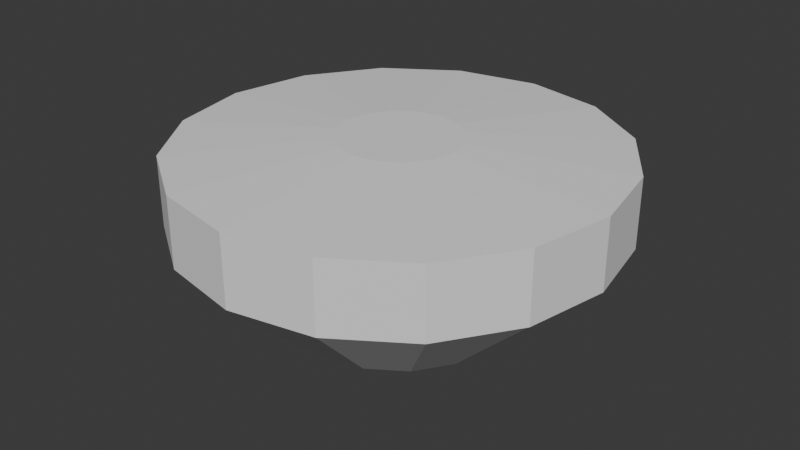 # Source: rotor_test_blur.blend  (saved by Blender 4.1.23; exported with 4.5.12 LTS)
import bpy
from mathutils import Matrix  # noqa: F401  (used for matrix-valued properties, if any)

bpy.ops.wm.read_factory_settings(use_empty=True)
scene = bpy.context.scene
scene.name = 'Scene'

# ---- collections
col_collection = bpy.data.collections.new('Collection'); scene.collection.children.link(col_collection)

# ---- world
world_world = bpy.data.worlds.new('World'); scene.world = world_world
world_world.use_nodes = True; world_world.node_tree.nodes.clear()
_N = world_world.node_tree.nodes; _L = world_world.node_tree.links
n0 = _N.new('ShaderNodeOutputWorld'); n0.name = 'World Output'; n0.location = (300, 300)
n1 = _N.new('ShaderNodeBackground'); n1.name = 'Background'; n1.location = (10, 300)
n1.inputs[0].default_value = (0.05088, 0.05088, 0.05088, 1.0)
_L.new(n1.outputs[0], n0.inputs[0])
n0.is_active_output = True
world_world.color = (0.05088, 0.05088, 0.05088)
world_world.use_sun_shadow = False
world_world.sun_shadow_jitter_overblur = 0.0

# ---- meshes
me_cylinder = bpy.data.meshes.new('Cylinder')
me_cylinder.from_pydata([(0.0, -0.2591, 0.4375), (0.0, -0.9064, 0.4375), (0.03658, -0.2591, 0.4339), (0.03658, -0.9064, 0.4339), (0.07176, -0.2591, 0.4233), (0.07176, -0.9064, 0.4233), (0.1042, -0.2591, 0.4059), (0.1042, -0.9064, 0.4059), (0.1326, -0.2591, 0.3826), (0.1326, -0.9064, 0.3826), (0.1559, -0.2591, 0.3542), (0.1559, -0.9064, 0.3542), (0.1732, -0.2591, 0.3218), (0.1732, -0.9064, 0.3218), (0.1839, -0.2591, 0.2866), (0.1839, -0.9064, 0.2866), (0.1875, -0.2591, 0.25), (0.1875, -0.9064, 0.25), (0.1839, -0.2591, 0.2134), (0.1839, -0.9064, 0.2134), (0.1732, -0.2591, 0.1783), (0.1732, -0.9064, 0.1783), (0.1559, -0.2591, 0.1458), (0.1559, -0.9064, 0.1458), (0.1326, -0.2591, 0.1174), (0.1326, -0.9064, 0.1174), (0.1042, -0.2591, 0.09411), (0.1042, -0.9064, 0.09411), (0.07176, -0.2591, 0.07678), (0.07176, -0.9064, 0.07678), (0.03658, -0.2591, 0.06611), (0.03658, -0.9064, 0.06611), (0.0, -0.2591, 0.0625), (0.0, -0.9064, 0.0625), (-0.03658, -0.2591, 0.06611), (-0.03658, -0.9064, 0.06611), (-0.07176, -0.2591, 0.07678), (-0.07176, -0.9064, 0.07678), (-0.1042, -0.2591, 0.09411), (-0.1042, -0.9064, 0.09411), (-0.1326, -0.2591, 0.1174), (-0.1326, -0.9064, 0.1174), (-0.1559, -0.2591, 0.1458), (-0.1559, -0.9064, 0.1458), (-0.1732, -0.2591, 0.1783), (-0.1732, -0.9064, 0.1783), (-0.1839, -0.2591, 0.2134), (-0.1839, -0.9064, 0.2134), (-0.1875, -0.2591, 0.25), (-0.1875, -0.9064, 0.25), (-0.1839, -0.2591, 0.2866), (-0.1839, -0.9064, 0.2866), (-0.1732, -0.2591, 0.3218), (-0.1732, -0.9064, 0.3218), (-0.1559, -0.2591, 0.3542), (-0.1559, -0.9064, 0.3542), (-0.1326, -0.2591, 0.3826), (-0.1326, -0.9064, 0.3826), (-0.1042, -0.2591, 0.4059), (-0.1042, -0.9064, 0.4059), (-0.07176, -0.2591, 0.4233), (-0.07176, -0.9064, 0.4233), (-0.03658, -0.2591, 0.4339), (-0.03658, -0.9064, 0.4339), (0.02945, -0.9064, 0.3981), (2.269e-11, -0.9064, 0.401), (0.05777, -0.9064, 0.3895), (0.08387, -0.9064, 0.3755), (0.1067, -0.9064, 0.3568), (0.1255, -0.9064, 0.3339), (0.1395, -0.9064, 0.3078), (0.1481, -0.9064, 0.2795), (0.151, -0.9064, 0.25), (0.1481, -0.9064, 0.2206), (0.1395, -0.9064, 0.1922), (0.1255, -0.9064, 0.1661), (0.1067, -0.9064, 0.1433), (0.08387, -0.9064, 0.1245), (0.05777, -0.9064, 0.1106), (0.02945, -0.9064, 0.102), (2.269e-11, -0.9064, 0.09906), (-0.02945, -0.9064, 0.102), (-0.05777, -0.9064, 0.1106), (-0.08387, -0.9064, 0.1245), (-0.1067, -0.9064, 0.1433), (-0.1255, -0.9064, 0.1661), (-0.1395, -0.9064, 0.1922), (-0.1481, -0.9064, 0.2206), (-0.151, -0.9064, 0.25), (-0.1481, -0.9064, 0.2795), (-0.1395, -0.9064, 0.3078), (-0.1255, -0.9064, 0.3339), (-0.1067, -0.9064, 0.3568), (-0.08387, -0.9064, 0.3755), (-0.05777, -0.9064, 0.3895), (-0.02945, -0.9064, 0.3981), (0.02945, -0.9864, 0.3981), (2.269e-11, -0.9864, 0.401), (0.05777, -0.9864, 0.3895), (0.08387, -0.9864, 0.3755), (0.1067, -0.9864, 0.3568), (0.1255, -0.9864, 0.3339), (0.1395, -0.9864, 0.3078), (0.1481, -0.9864, 0.2795), (0.151, -0.9864, 0.25), (0.1481, -0.9864, 0.2206), (0.1395, -0.9864, 0.1922), (0.1255, -0.9864, 0.1661), (0.1067, -0.9864, 0.1433), (0.08387, -0.9864, 0.1245), (0.05777, -0.9864, 0.1106), (0.02945, -0.9864, 0.102), (2.269e-11, -0.9864, 0.09906), (-0.02945, -0.9864, 0.102), (-0.05777, -0.9864, 0.1106), (-0.08387, -0.9864, 0.1245), (-0.1067, -0.9864, 0.1433), (-0.1255, -0.9864, 0.1661), (-0.1395, -0.9864, 0.1922), (-0.1481, -0.9864, 0.2206), (-0.151, -0.9864, 0.25), (-0.1481, -0.9864, 0.2795), (-0.1395, -0.9864, 0.3078), (-0.1255, -0.9864, 0.3339), (-0.1067, -0.9864, 0.3568), (-0.08387, -0.9864, 0.3755), (-0.05777, -0.9864, 0.3895), (-0.02945, -0.9864, 0.3981), (0.03262, -0.9864, 0.414), (1.253e-10, -0.9864, 0.4172), (0.06398, -0.9864, 0.4045), (0.09289, -0.9864, 0.389), (0.1182, -0.9864, 0.3682), (0.139, -0.9864, 0.3429), (0.1545, -0.9864, 0.314), (0.164, -0.9864, 0.2826), (0.1672, -0.9864, 0.25), (0.164, -0.9864, 0.2174), (0.1545, -0.9864, 0.186), (0.139, -0.9864, 0.1571), (0.1182, -0.9864, 0.1318), (0.09289, -0.9864, 0.111), (0.06398, -0.9864, 0.09555), (0.03262, -0.9864, 0.08603), (1.253e-10, -0.9864, 0.08282), (-0.03262, -0.9864, 0.08603), (-0.06398, -0.9864, 0.09555), (-0.09289, -0.9864, 0.111), (-0.1182, -0.9864, 0.1318), (-0.139, -0.9864, 0.1571), (-0.1545, -0.9864, 0.186), (-0.164, -0.9864, 0.2174), (-0.1672, -0.9864, 0.25), (-0.164, -0.9864, 0.2826), (-0.1545, -0.9864, 0.314), (-0.139, -0.9864, 0.3429), (-0.1182, -0.9864, 0.3682), (-0.09289, -0.9864, 0.389), (-0.06398, -0.9864, 0.4045), (-0.03262, -0.9864, 0.414), (0.03262, -1.146, 0.414), (1.253e-10, -1.146, 0.4172), (0.06398, -1.146, 0.4045), (0.09289, -1.146, 0.389), (0.1182, -1.146, 0.3682), (0.139, -1.146, 0.3429), (0.1545, -1.146, 0.314), (0.164, -1.146, 0.2826), (0.1672, -1.146, 0.25), (0.164, -1.146, 0.2174), (0.1545, -1.146, 0.186), (0.139, -1.146, 0.1571), (0.1182, -1.146, 0.1318), (0.09289, -1.146, 0.111), (0.06398, -1.146, 0.09555), (0.03262, -1.146, 0.08603), (1.253e-10, -1.146, 0.08282), (-0.03262, -1.146, 0.08603), (-0.06398, -1.146, 0.09555), (-0.09289, -1.146, 0.111), (-0.1182, -1.146, 0.1318), (-0.139, -1.146, 0.1571), (-0.1545, -1.146, 0.186), (-0.164, -1.146, 0.2174), (-0.1672, -1.146, 0.25), (-0.164, -1.146, 0.2826), (-0.1545, -1.146, 0.314), (-0.139, -1.146, 0.3429), (-0.1182, -1.146, 0.3682), (-0.09289, -1.146, 0.389), (-0.06398, -1.146, 0.4045), (-0.03262, -1.146, 0.414), (0.01104, -1.194, 0.3616), (-0.0144, -1.194, 0.3641), (0.0355, -1.194, 0.3541), (0.05805, -1.194, 0.3421), (0.07781, -1.194, 0.3259), (0.09403, -1.194, 0.3061), (0.1061, -1.194, 0.2836), (0.1135, -1.194, 0.2591), (0.116, -1.194, 0.2337), (0.1135, -1.194, 0.2082), (0.1061, -1.194, 0.1837), (0.09403, -1.194, 0.1612), (0.07781, -1.194, 0.1414), (0.05805, -1.194, 0.1252), (0.0355, -1.194, 0.1132), (0.01104, -1.194, 0.1057), (-0.0144, -1.194, 0.1032), (-0.03985, -1.194, 0.1057), (-0.06431, -1.194, 0.1132), (-0.08686, -1.194, 0.1252), (-0.1066, -1.194, 0.1414), (-0.1228, -1.194, 0.1612), (-0.1349, -1.194, 0.1837), (-0.1423, -1.194, 0.2082), (-0.1448, -1.194, 0.2337), (-0.1423, -1.194, 0.2591), (-0.1349, -1.194, 0.2836), (-0.1228, -1.194, 0.3061), (-0.1066, -1.194, 0.3259), (-0.08686, -1.194, 0.3421), (-0.06431, -1.194, 0.3541), (-0.03985, -1.194, 0.3616), (0.2191, -0.9064, 0.2866), (0.2191, -0.2591, 0.2866), (0.2234, -0.2591, 0.25), (0.2234, -0.9064, 0.25), (0.2191, -0.2591, 0.2134), (0.2191, -0.9064, 0.2134), (-0.2191, -0.9064, 0.2134), (-0.2191, -0.2591, 0.2134), (-0.2234, -0.2591, 0.25), (-0.2234, -0.9064, 0.25), (-0.2191, -0.2591, 0.2866), (-0.2191, -0.9064, 0.2866), (0.328, -0.3487, -0.3869), (0.328, -0.3487, 0.2428), (0.3366, -0.3496, -0.3869), (0.3366, -0.3496, 0.2428), (0.3449, -0.3521, -0.3869), (0.3449, -0.3521, 0.2428), (0.3526, -0.3562, -0.3869), (0.3526, -0.3562, 0.2428), (0.3593, -0.3617, -0.3869), (0.3593, -0.3617, 0.2428), (0.3648, -0.3684, -0.3869), (0.3648, -0.3684, 0.2428), (0.3689, -0.3761, -0.3869), (0.3689, -0.3761, 0.2428), (0.3714, -0.3844, -0.3869), (0.3714, -0.3844, 0.2428), (0.3723, -0.393, -0.3869), (0.3723, -0.393, 0.2428), (0.3714, -0.4016, -0.3869), (0.3714, -0.4016, 0.2428), (0.3689, -0.4099, -0.3869), (0.3689, -0.4099, 0.2428), (0.3648, -0.4176, -0.3869), (0.3648, -0.4176, 0.2428), (0.3593, -0.4243, -0.3869), (0.3593, -0.4243, 0.2428), (0.3526, -0.4298, -0.3869), (0.3526, -0.4298, 0.2428), (0.3449, -0.4339, -0.3869), (0.3449, -0.4339, 0.2428), (0.3366, -0.4364, -0.3869), (0.3366, -0.4364, 0.2428), (0.328, -0.4372, -0.3869), (0.328, -0.4372, 0.2428), (0.3194, -0.4364, -0.3869), (0.3194, -0.4364, 0.2428), (0.3111, -0.4339, -0.3869), (0.3111, -0.4339, 0.2428), (0.3034, -0.4298, -0.3869), (0.3034, -0.4298, 0.2428), (0.2967, -0.4243, -0.3869), (0.2967, -0.4243, 0.2428), (0.2912, -0.4176, -0.3869), (0.2912, -0.4176, 0.2428), (0.2871, -0.4099, -0.3869), (0.2871, -0.4099, 0.2428), (0.2846, -0.4016, -0.3869), (0.2846, -0.4016, 0.2428), (0.2837, -0.393, -0.3869), (0.2837, -0.393, 0.2428), (0.2846, -0.3844, -0.3869), (0.2846, -0.3844, 0.2428), (0.2871, -0.3761, -0.3869), (0.2871, -0.3761, 0.2428), (0.2912, -0.3684, -0.3869), (0.2912, -0.3684, 0.2428), (0.2967, -0.3617, -0.3869), (0.2967, -0.3617, 0.2428), (0.3034, -0.3562, -0.3869), (0.3034, -0.3562, 0.2428), (0.3111, -0.3521, -0.3869), (0.3111, -0.3521, 0.2428), (0.3194, -0.3496, -0.3869), (0.3194, -0.3496, 0.2428), (0.1671, -0.4697, 0.1831), (0.1671, -0.4697, 0.3026), (0.1671, -0.3163, 0.1831), (0.1671, -0.3163, 0.3026), (0.372, -0.4697, 0.1831), (0.372, -0.4697, 0.3026), (0.372, -0.3163, 0.1831), (0.372, -0.3163, 0.3026), (0.1941, -0.3609, -0.5098), (0.1941, -0.3609, -0.3902), (0.3026, -0.2524, -0.5098), (0.3026, -0.2524, -0.3902), (0.3389, -0.5058, -0.5098), (0.3389, -0.5058, -0.3902), (0.4474, -0.3973, -0.5098), (0.4474, -0.3973, -0.3902)], [], [(0, 1, 3, 2), (2, 3, 5, 4), (4, 5, 7, 6), (6, 7, 9, 8), (8, 9, 11, 10), (10, 11, 13, 12), (12, 13, 15, 14), (17, 19, 229, 227), (48, 46, 231, 232), (18, 19, 21, 20), (20, 21, 23, 22), (22, 23, 25, 24), (24, 25, 27, 26), (26, 27, 29, 28), (28, 29, 31, 30), (30, 31, 33, 32), (32, 33, 35, 34), (34, 35, 37, 36), (36, 37, 39, 38), (38, 39, 41, 40), (40, 41, 43, 42), (42, 43, 45, 44), (44, 45, 47, 46), (16, 14, 225, 226), (50, 48, 232, 234), (50, 51, 53, 52), (52, 53, 55, 54), (54, 55, 57, 56), (56, 57, 59, 58), (58, 59, 61, 60), (31, 29, 78, 79), (60, 61, 63, 62), (62, 63, 1, 0), (0, 2, 4, 6, 8, 10, 12, 14, 16, 18, 20, 22, 24, 26, 28, 30, 32, 34, 36, 38, 40, 42, 44, 46, 48, 50, 52, 54, 56, 58, 60, 62), (80, 79, 111, 112), (49, 47, 87, 88), (5, 3, 64, 66), (23, 21, 74, 75), (41, 39, 83, 84), (59, 57, 92, 93), (15, 13, 70, 71), (33, 31, 79, 80), (51, 49, 88, 89), (7, 5, 66, 67), (25, 23, 75, 76), (43, 41, 84, 85), (61, 59, 93, 94), (17, 15, 71, 72), (35, 33, 80, 81), (53, 51, 89, 90), (9, 7, 67, 68), (27, 25, 76, 77), (45, 43, 85, 86), (63, 61, 94, 95), (19, 17, 72, 73), (37, 35, 81, 82), (55, 53, 90, 91), (11, 9, 68, 69), (29, 27, 77, 78), (47, 45, 86, 87), (3, 1, 65, 64), (1, 63, 95, 65), (21, 19, 73, 74), (39, 37, 82, 83), (57, 55, 91, 92), (13, 11, 69, 70), (115, 114, 146, 147), (67, 66, 98, 99), (94, 93, 125, 126), (81, 80, 112, 113), (68, 67, 99, 100), (95, 94, 126, 127), (82, 81, 113, 114), (69, 68, 100, 101), (65, 95, 127, 97), (83, 82, 114, 115), (70, 69, 101, 102), (84, 83, 115, 116), (71, 70, 102, 103), (85, 84, 116, 117), (72, 71, 103, 104), (86, 85, 117, 118), (73, 72, 104, 105), (87, 86, 118, 119), (74, 73, 105, 106), (88, 87, 119, 120), (75, 74, 106, 107), (89, 88, 120, 121), (76, 75, 107, 108), (90, 89, 121, 122), (77, 76, 108, 109), (91, 90, 122, 123), (78, 77, 109, 110), (64, 65, 97, 96), (92, 91, 123, 124), (79, 78, 110, 111), (66, 64, 96, 98), (93, 92, 124, 125), (150, 149, 181, 182), (102, 101, 133, 134), (116, 115, 147, 148), (103, 102, 134, 135), (117, 116, 148, 149), (104, 103, 135, 136), (118, 117, 149, 150), (105, 104, 136, 137), (119, 118, 150, 151), (106, 105, 137, 138), (120, 119, 151, 152), (107, 106, 138, 139), (121, 120, 152, 153), (108, 107, 139, 140), (122, 121, 153, 154), (109, 108, 140, 141), (123, 122, 154, 155), (110, 109, 141, 142), (96, 97, 129, 128), (124, 123, 155, 156), (111, 110, 142, 143), (98, 96, 128, 130), (125, 124, 156, 157), (112, 111, 143, 144), (99, 98, 130, 131), (126, 125, 157, 158), (113, 112, 144, 145), (100, 99, 131, 132), (127, 126, 158, 159), (114, 113, 145, 146), (101, 100, 132, 133), (97, 127, 159, 129), (185, 184, 216, 217), (137, 136, 168, 169), (151, 150, 182, 183), (138, 137, 169, 170), (152, 151, 183, 184), (139, 138, 170, 171), (153, 152, 184, 185), (140, 139, 171, 172), (154, 153, 185, 186), (141, 140, 172, 173), (155, 154, 186, 187), (142, 141, 173, 174), (128, 129, 161, 160), (156, 155, 187, 188), (143, 142, 174, 175), (130, 128, 160, 162), (157, 156, 188, 189), (144, 143, 175, 176), (131, 130, 162, 163), (158, 157, 189, 190), (145, 144, 176, 177), (132, 131, 163, 164), (159, 158, 190, 191), (146, 145, 177, 178), (133, 132, 164, 165), (129, 159, 191, 161), (147, 146, 178, 179), (134, 133, 165, 166), (148, 147, 179, 180), (135, 134, 166, 167), (149, 148, 180, 181), (136, 135, 167, 168), (192, 193, 223, 222, 221, 220, 219, 218, 217, 216, 215, 214, 213, 212, 211, 210, 209, 208, 207, 206, 205, 204, 203, 202, 201, 200, 199, 198, 197, 196, 195, 194), (172, 171, 203, 204), (186, 185, 217, 218), (173, 172, 204, 205), (187, 186, 218, 219), (174, 173, 205, 206), (160, 161, 193, 192), (188, 187, 219, 220), (175, 174, 206, 207), (162, 160, 192, 194), (189, 188, 220, 221), (176, 175, 207, 208), (163, 162, 194, 195), (190, 189, 221, 222), (177, 176, 208, 209), (164, 163, 195, 196), (191, 190, 222, 223), (178, 177, 209, 210), (165, 164, 196, 197), (161, 191, 223, 193), (179, 178, 210, 211), (166, 165, 197, 198), (180, 179, 211, 212), (167, 166, 198, 199), (181, 180, 212, 213), (168, 167, 199, 200), (182, 181, 213, 214), (169, 168, 200, 201), (183, 182, 214, 215), (170, 169, 201, 202), (184, 183, 215, 216), (171, 170, 202, 203), (225, 224, 227, 226), (226, 227, 229, 228), (231, 230, 233, 232), (232, 233, 235, 234), (49, 51, 235, 233), (15, 17, 227, 224), (47, 49, 233, 230), (19, 18, 228, 229), (51, 50, 234, 235), (14, 15, 224, 225), (46, 47, 230, 231), (18, 16, 226, 228), (236, 237, 239, 238), (238, 239, 241, 240), (240, 241, 243, 242), (242, 243, 245, 244), (244, 245, 247, 246), (246, 247, 249, 248), (248, 249, 251, 250), (250, 251, 253, 252), (252, 253, 255, 254), (254, 255, 257, 256), (256, 257, 259, 258), (258, 259, 261, 260), (260, 261, 263, 262), (262, 263, 265, 264), (264, 265, 267, 266), (266, 267, 269, 268), (268, 269, 271, 270), (270, 271, 273, 272), (272, 273, 275, 274), (274, 275, 277, 276), (276, 277, 279, 278), (278, 279, 281, 280), (280, 281, 283, 282), (282, 283, 285, 284), (284, 285, 287, 286), (286, 287, 289, 288), (288, 289, 291, 290), (290, 291, 293, 292), (292, 293, 295, 294), (294, 295, 297, 296), (239, 237, 299, 297, 295, 293, 291, 289, 287, 285, 283, 281, 279, 277, 275, 273, 271, 269, 267, 265, 263, 261, 259, 257, 255, 253, 251, 249, 247, 245, 243, 241), (296, 297, 299, 298), (298, 299, 237, 236), (236, 238, 240, 242, 244, 246, 248, 250, 252, 254, 256, 258, 260, 262, 264, 266, 268, 270, 272, 274, 276, 278, 280, 282, 284, 286, 288, 290, 292, 294, 296, 298), (300, 301, 303, 302), (302, 303, 307, 306), (306, 307, 305, 304), (304, 305, 301, 300), (302, 306, 304, 300), (307, 303, 301, 305), (308, 309, 311, 310), (310, 311, 315, 314), (314, 315, 313, 312), (312, 313, 309, 308), (310, 314, 312, 308), (315, 311, 309, 313)])
_uv = me_cylinder.uv_layers.new(name='UVMap')
_uv.uv.foreach_set('vector', [1.0, 0.5, 1.0, 1.0, 0.9688, 1.0, 0.9688, 0.5, 0.9688, 0.5, 0.9688, 1.0, 0.9375, 1.0, 0.9375, 0.5, 0.9375, 0.5, 0.9375, 1.0, 0.9062, 1.0, 0.9062, 0.5, 0.9062, 0.5, 0.9062, 1.0, 0.875, 1.0, 0.875, 0.5, 0.875, 0.5, 0.875, 1.0, 0.8438, 1.0, 0.8438, 0.5, 0.8438, 0.5, 0.8438, 1.0, 0.8125, 1.0, 0.8125, 0.5, 0.8125, 0.5, 0.8125, 1.0, 0.7812, 1.0, 0.7812, 0.5, 0.75, 1.0, 0.7188, 1.0, 0.7188, 1.0, 0.75, 1.0, 0.51, 0.25, 0.5146, 0.2032, 0.5146, 0.2032, 0.51, 0.25, 0.7188, 0.5, 0.7188, 1.0, 0.6875, 1.0, 0.6875, 0.5, 0.6875, 0.5, 0.6875, 1.0, 0.6562, 1.0, 0.6562, 0.5, 0.6562, 0.5, 0.6562, 1.0, 0.625, 1.0, 0.625, 0.5, 0.625, 0.5, 0.625, 1.0, 0.5938, 1.0, 0.5938, 0.5, 0.5938, 0.5, 0.5938, 1.0, 0.5625, 1.0, 0.5625, 0.5, 0.5625, 0.5, 0.5625, 1.0, 0.5312, 1.0, 0.5312, 0.5, 0.5312, 0.5, 0.5312, 1.0, 0.5, 1.0, 0.5, 0.5, 0.5, 0.5, 0.5, 1.0, 0.4688, 1.0, 0.4688, 0.5, 0.4688, 0.5, 0.4688, 1.0, 0.4375, 1.0, 0.4375, 0.5, 0.4375, 0.5, 0.4375, 1.0, 0.4062, 1.0, 0.4062, 0.5, 0.4062, 0.5, 0.4062, 1.0, 0.375, 1.0, 0.375, 0.5, 0.375, 0.5, 0.375, 1.0, 0.3438, 1.0, 0.3438, 0.5, 0.3438, 0.5, 0.3438, 1.0, 0.3125, 1.0, 0.3125, 0.5, 0.3125, 0.5, 0.3125, 1.0, 0.2812, 1.0, 0.2812, 0.5, 0.99, 0.25, 0.9854, 0.2968, 0.9854, 0.2968, 0.99, 0.25, 0.5146, 0.2968, 0.51, 0.25, 0.51, 0.25, 0.5146, 0.2968, 0.2188, 0.5, 0.2188, 1.0, 0.1875, 1.0, 0.1875, 0.5, 0.1875, 0.5, 0.1875, 1.0, 0.1562, 1.0, 0.1562, 0.5, 0.1562, 0.5, 0.1562, 1.0, 0.125, 1.0, 0.125, 0.5, 0.125, 0.5, 0.125, 1.0, 0.09375, 1.0, 0.09375, 0.5, 0.09375, 0.5, 0.09375, 1.0, 0.0625, 1.0, 0.0625, 0.5, 0.5312, 1.0, 0.5625, 1.0, 0.5625, 1.0, 0.5312, 1.0, 0.0625, 0.5, 0.0625, 1.0, 0.03125, 1.0, 0.03125, 0.5, 0.03125, 0.5, 0.03125, 1.0, 0.0, 1.0, 0.0, 0.5, 0.75, 0.49, 0.7968, 0.4854, 0.8418, 0.4717, 0.8833, 0.4496, 0.9197, 0.4197, 0.9496, 0.3833, 0.9717, 0.3418, 0.9854, 0.2968, 0.99, 0.25, 0.9854, 0.2032, 0.9717, 0.1582, 0.9496, 0.1167, 0.9197, 0.08029, 0.8833, 0.05045, 0.8418, 0.02827, 0.7968, 0.01461, 0.75, 0.01, 0.7032, 0.01461, 0.6582, 0.02827, 0.6167, 0.05045, 0.5803, 0.08029, 0.5504, 0.1167, 0.5283, 0.1582, 0.5146, 0.2032, 0.51, 0.25, 0.5146, 0.2968, 0.5283, 0.3418, 0.5504, 0.3833, 0.5803, 0.4197, 0.6167, 0.4496, 0.6582, 0.4717, 0.7032, 0.4854, 0.5, 1.0, 0.5312, 1.0, 0.5312, 1.0, 0.5, 1.0, 0.25, 1.0, 0.2812, 1.0, 0.2812, 1.0, 0.25, 1.0, 0.9375, 1.0, 0.9688, 1.0, 0.9688, 1.0, 0.9375, 1.0, 0.6562, 1.0, 0.6875, 1.0, 0.6875, 1.0, 0.6562, 1.0, 0.375, 1.0, 0.4062, 1.0, 0.4062, 1.0, 0.375, 1.0, 0.09375, 1.0, 0.125, 1.0, 0.125, 1.0, 0.09375, 1.0, 0.7812, 1.0, 0.8125, 1.0, 0.8125, 1.0, 0.7812, 1.0, 0.5, 1.0, 0.5312, 1.0, 0.5312, 1.0, 0.5, 1.0, 0.2188, 1.0, 0.25, 1.0, 0.25, 1.0, 0.2188, 1.0, 0.9062, 1.0, 0.9375, 1.0, 0.9375, 1.0, 0.9062, 1.0, 0.625, 1.0, 0.6562, 1.0, 0.6562, 1.0, 0.625, 1.0, 0.3438, 1.0, 0.375, 1.0, 0.375, 1.0, 0.3438, 1.0, 0.0625, 1.0, 0.09375, 1.0, 0.09375, 1.0, 0.0625, 1.0, 0.75, 1.0, 0.7812, 1.0, 0.7812, 1.0, 0.75, 1.0, 0.4688, 1.0, 0.5, 1.0, 0.5, 1.0, 0.4688, 1.0, 0.1875, 1.0, 0.2188, 1.0, 0.2188, 1.0, 0.1875, 1.0, 0.875, 1.0, 0.9062, 1.0, 0.9062, 1.0, 0.875, 1.0, 0.5938, 1.0, 0.625, 1.0, 0.625, 1.0, 0.5938, 1.0, 0.3125, 1.0, 0.3438, 1.0, 0.3438, 1.0, 0.3125, 1.0, 0.03125, 1.0, 0.0625, 1.0, 0.0625, 1.0, 0.03125, 1.0, 0.7188, 1.0, 0.75, 1.0, 0.75, 1.0, 0.7188, 1.0, 0.4375, 1.0, 0.4688, 1.0, 0.4688, 1.0, 0.4375, 1.0, 0.1562, 1.0, 0.1875, 1.0, 0.1875, 1.0, 0.1562, 1.0, 0.8438, 1.0, 0.875, 1.0, 0.875, 1.0, 0.8438, 1.0, 0.5625, 1.0, 0.5938, 1.0, 0.5938, 1.0, 0.5625, 1.0, 0.2812, 1.0, 0.3125, 1.0, 0.3125, 1.0, 0.2812, 1.0, 0.9688, 1.0, 1.0, 1.0, 1.0, 1.0, 0.9688, 1.0, 0.0, 1.0, 0.03125, 1.0, 0.03125, 1.0, 0.0, 1.0, 0.6875, 1.0, 0.7188, 1.0, 0.7188, 1.0, 0.6875, 1.0, 0.4062, 1.0, 0.4375, 1.0, 0.4375, 1.0, 0.4062, 1.0, 0.125, 1.0, 0.1562, 1.0, 0.1562, 1.0, 0.125, 1.0, 0.8125, 1.0, 0.8438, 1.0, 0.8438, 1.0, 0.8125, 1.0, 0.4062, 1.0, 0.4375, 1.0, 0.4375, 1.0, 0.4062, 1.0, 0.9062, 1.0, 0.9375, 1.0, 0.9375, 1.0, 0.9062, 1.0, 0.0625, 1.0, 0.09375, 1.0, 0.09375, 1.0, 0.0625, 1.0, 0.4688, 1.0, 0.5, 1.0, 0.5, 1.0, 0.4688, 1.0, 0.875, 1.0, 0.9062, 1.0, 0.9062, 1.0, 0.875, 1.0, 0.03125, 1.0, 0.0625, 1.0, 0.0625, 1.0, 0.03125, 1.0, 0.4375, 1.0, 0.4688, 1.0, 0.4688, 1.0, 0.4375, 1.0, 0.8438, 1.0, 0.875, 1.0, 0.875, 1.0, 0.8438, 1.0, 0.0, 1.0, 0.03125, 1.0, 0.03125, 1.0, 0.0, 1.0, 0.4062, 1.0, 0.4375, 1.0, 0.4375, 1.0, 0.4062, 1.0, 0.8125, 1.0, 0.8438, 1.0, 0.8438, 1.0, 0.8125, 1.0, 0.375, 1.0, 0.4062, 1.0, 0.4062, 1.0, 0.375, 1.0, 0.7812, 1.0, 0.8125, 1.0, 0.8125, 1.0, 0.7812, 1.0, 0.3438, 1.0, 0.375, 1.0, 0.375, 1.0, 0.3438, 1.0, 0.75, 1.0, 0.7812, 1.0, 0.7812, 1.0, 0.75, 1.0, 0.3125, 1.0, 0.3438, 1.0, 0.3438, 1.0, 0.3125, 1.0, 0.7188, 1.0, 0.75, 1.0, 0.75, 1.0, 0.7188, 1.0, 0.2812, 1.0, 0.3125, 1.0, 0.3125, 1.0, 0.2812, 1.0, 0.6875, 1.0, 0.7188, 1.0, 0.7188, 1.0, 0.6875, 1.0, 0.25, 1.0, 0.2812, 1.0, 0.2812, 1.0, 0.25, 1.0, 0.6562, 1.0, 0.6875, 1.0, 0.6875, 1.0, 0.6562, 1.0, 0.2188, 1.0, 0.25, 1.0, 0.25, 1.0, 0.2188, 1.0, 0.625, 1.0, 0.6562, 1.0, 0.6562, 1.0, 0.625, 1.0, 0.1875, 1.0, 0.2188, 1.0, 0.2188, 1.0, 0.1875, 1.0, 0.5938, 1.0, 0.625, 1.0, 0.625, 1.0, 0.5938, 1.0, 0.1562, 1.0, 0.1875, 1.0, 0.1875, 1.0, 0.1562, 1.0, 0.5625, 1.0, 0.5938, 1.0, 0.5938, 1.0, 0.5625, 1.0, 0.9688, 1.0, 1.0, 1.0, 1.0, 1.0, 0.9688, 1.0, 0.125, 1.0, 0.1562, 1.0, 0.1562, 1.0, 0.125, 1.0, 0.5312, 1.0, 0.5625, 1.0, 0.5625, 1.0, 0.5312, 1.0, 0.9375, 1.0, 0.9688, 1.0, 0.9688, 1.0, 0.9375, 1.0, 0.09375, 1.0, 0.125, 1.0, 0.125, 1.0, 0.09375, 1.0, 0.3125, 1.0, 0.3438, 1.0, 0.3438, 1.0, 0.3125, 1.0, 0.8125, 1.0, 0.8438, 1.0, 0.8438, 1.0, 0.8125, 1.0, 0.375, 1.0, 0.4062, 1.0, 0.4062, 1.0, 0.375, 1.0, 0.7812, 1.0, 0.8125, 1.0, 0.8125, 1.0, 0.7812, 1.0, 0.3438, 1.0, 0.375, 1.0, 0.375, 1.0, 0.3438, 1.0, 0.75, 1.0, 0.7812, 1.0, 0.7812, 1.0, 0.75, 1.0, 0.3125, 1.0, 0.3438, 1.0, 0.3438, 1.0, 0.3125, 1.0, 0.7188, 1.0, 0.75, 1.0, 0.75, 1.0, 0.7188, 1.0, 0.2812, 1.0, 0.3125, 1.0, 0.3125, 1.0, 0.2812, 1.0, 0.6875, 1.0, 0.7188, 1.0, 0.7188, 1.0, 0.6875, 1.0, 0.25, 1.0, 0.2812, 1.0, 0.2812, 1.0, 0.25, 1.0, 0.6562, 1.0, 0.6875, 1.0, 0.6875, 1.0, 0.6562, 1.0, 0.2188, 1.0, 0.25, 1.0, 0.25, 1.0, 0.2188, 1.0, 0.625, 1.0, 0.6562, 1.0, 0.6562, 1.0, 0.625, 1.0, 0.1875, 1.0, 0.2188, 1.0, 0.2188, 1.0, 0.1875, 1.0, 0.5938, 1.0, 0.625, 1.0, 0.625, 1.0, 0.5938, 1.0, 0.1562, 1.0, 0.1875, 1.0, 0.1875, 1.0, 0.1562, 1.0, 0.5625, 1.0, 0.5938, 1.0, 0.5938, 1.0, 0.5625, 1.0, 0.9688, 1.0, 1.0, 1.0, 1.0, 1.0, 0.9688, 1.0, 0.125, 1.0, 0.1562, 1.0, 0.1562, 1.0, 0.125, 1.0, 0.5312, 1.0, 0.5625, 1.0, 0.5625, 1.0, 0.5312, 1.0, 0.9375, 1.0, 0.9688, 1.0, 0.9688, 1.0, 0.9375, 1.0, 0.09375, 1.0, 0.125, 1.0, 0.125, 1.0, 0.09375, 1.0, 0.5, 1.0, 0.5312, 1.0, 0.5312, 1.0, 0.5, 1.0, 0.9062, 1.0, 0.9375, 1.0, 0.9375, 1.0, 0.9062, 1.0, 0.0625, 1.0, 0.09375, 1.0, 0.09375, 1.0, 0.0625, 1.0, 0.4688, 1.0, 0.5, 1.0, 0.5, 1.0, 0.4688, 1.0, 0.875, 1.0, 0.9062, 1.0, 0.9062, 1.0, 0.875, 1.0, 0.03125, 1.0, 0.0625, 1.0, 0.0625, 1.0, 0.03125, 1.0, 0.4375, 1.0, 0.4688, 1.0, 0.4688, 1.0, 0.4375, 1.0, 0.8438, 1.0, 0.875, 1.0, 0.875, 1.0, 0.8438, 1.0, 0.0, 1.0, 0.03125, 1.0, 0.03125, 1.0, 0.0, 1.0, 0.2188, 1.0, 0.25, 1.0, 0.25, 1.0, 0.2188, 1.0, 0.7188, 1.0, 0.75, 1.0, 0.75, 1.0, 0.7188, 1.0, 0.2812, 1.0, 0.3125, 1.0, 0.3125, 1.0, 0.2812, 1.0, 0.6875, 1.0, 0.7188, 1.0, 0.7188, 1.0, 0.6875, 1.0, 0.25, 1.0, 0.2812, 1.0, 0.2812, 1.0, 0.25, 1.0, 0.6562, 1.0, 0.6875, 1.0, 0.6875, 1.0, 0.6562, 1.0, 0.2188, 1.0, 0.25, 1.0, 0.25, 1.0, 0.2188, 1.0, 0.625, 1.0, 0.6562, 1.0, 0.6562, 1.0, 0.625, 1.0, 0.1875, 1.0, 0.2188, 1.0, 0.2188, 1.0, 0.1875, 1.0, 0.5938, 1.0, 0.625, 1.0, 0.625, 1.0, 0.5938, 1.0, 0.1562, 1.0, 0.1875, 1.0, 0.1875, 1.0, 0.1562, 1.0, 0.5625, 1.0, 0.5938, 1.0, 0.5938, 1.0, 0.5625, 1.0, 0.9688, 1.0, 1.0, 1.0, 1.0, 1.0, 0.9688, 1.0, 0.125, 1.0, 0.1562, 1.0, 0.1562, 1.0, 0.125, 1.0, 0.5312, 1.0, 0.5625, 1.0, 0.5625, 1.0, 0.5312, 1.0, 0.9375, 1.0, 0.9688, 1.0, 0.9688, 1.0, 0.9375, 1.0, 0.09375, 1.0, 0.125, 1.0, 0.125, 1.0, 0.09375, 1.0, 0.5, 1.0, 0.5312, 1.0, 0.5312, 1.0, 0.5, 1.0, 0.9062, 1.0, 0.9375, 1.0, 0.9375, 1.0, 0.9062, 1.0, 0.0625, 1.0, 0.09375, 1.0, 0.09375, 1.0, 0.0625, 1.0, 0.4688, 1.0, 0.5, 1.0, 0.5, 1.0, 0.4688, 1.0, 0.875, 1.0, 0.9062, 1.0, 0.9062, 1.0, 0.875, 1.0, 0.03125, 1.0, 0.0625, 1.0, 0.0625, 1.0, 0.03125, 1.0, 0.4375, 1.0, 0.4688, 1.0, 0.4688, 1.0, 0.4375, 1.0, 0.8438, 1.0, 0.875, 1.0, 0.875, 1.0, 0.8438, 1.0, 0.0, 1.0, 0.03125, 1.0, 0.03125, 1.0, 0.0, 1.0, 0.4062, 1.0, 0.4375, 1.0, 0.4375, 1.0, 0.4062, 1.0, 0.8125, 1.0, 0.8438, 1.0, 0.8438, 1.0, 0.8125, 1.0, 0.375, 1.0, 0.4062, 1.0, 0.4062, 1.0, 0.375, 1.0, 0.7812, 1.0, 0.8125, 1.0, 0.8125, 1.0, 0.7812, 1.0, 0.3438, 1.0, 0.375, 1.0, 0.375, 1.0, 0.3438, 1.0, 0.75, 1.0, 0.7812, 1.0, 0.7812, 1.0, 0.75, 1.0, 0.2968, 0.4854, 0.25, 0.49, 0.2032, 0.4854, 0.1582, 0.4717, 0.1167, 0.4496, 0.08029, 0.4197, 0.05045, 0.3833, 0.02827, 0.3418, 0.01461, 0.2968, 0.01, 0.25, 0.01461, 0.2032, 0.02827, 0.1582, 0.05045, 0.1167, 0.08029, 0.08029, 0.1167, 0.05045, 0.1582, 0.02827, 0.2032, 0.01461, 0.25, 0.01, 0.2968, 0.01461, 0.3418, 0.02827, 0.3833, 0.05045, 0.4197, 0.08029, 0.4496, 0.1167, 0.4717, 0.1582, 0.4854, 0.2032, 0.49, 0.25, 0.4854, 0.2968, 0.4717, 0.3418, 0.4496, 0.3833, 0.4197, 0.4197, 0.3833, 0.4496, 0.3418, 0.4717, 0.625, 1.0, 0.6562, 1.0, 0.6562, 1.0, 0.625, 1.0, 0.1875, 1.0, 0.2188, 1.0, 0.2188, 1.0, 0.1875, 1.0, 0.5938, 1.0, 0.625, 1.0, 0.625, 1.0, 0.5938, 1.0, 0.1562, 1.0, 0.1875, 1.0, 0.1875, 1.0, 0.1562, 1.0, 0.5625, 1.0, 0.5938, 1.0, 0.5938, 1.0, 0.5625, 1.0, 0.9688, 1.0, 1.0, 1.0, 1.0, 1.0, 0.9688, 1.0, 0.125, 1.0, 0.1562, 1.0, 0.1562, 1.0, 0.125, 1.0, 0.5312, 1.0, 0.5625, 1.0, 0.5625, 1.0, 0.5312, 1.0, 0.9375, 1.0, 0.9688, 1.0, 0.9688, 1.0, 0.9375, 1.0, 0.09375, 1.0, 0.125, 1.0, 0.125, 1.0, 0.09375, 1.0, 0.5, 1.0, 0.5312, 1.0, 0.5312, 1.0, 0.5, 1.0, 0.9062, 1.0, 0.9375, 1.0, 0.9375, 1.0, 0.9062, 1.0, 0.0625, 1.0, 0.09375, 1.0, 0.09375, 1.0, 0.0625, 1.0, 0.4688, 1.0, 0.5, 1.0, 0.5, 1.0, 0.4688, 1.0, 0.875, 1.0, 0.9062, 1.0, 0.9062, 1.0, 0.875, 1.0, 0.03125, 1.0, 0.0625, 1.0, 0.0625, 1.0, 0.03125, 1.0, 0.4375, 1.0, 0.4688, 1.0, 0.4688, 1.0, 0.4375, 1.0, 0.8438, 1.0, 0.875, 1.0, 0.875, 1.0, 0.8438, 1.0, 0.0, 1.0, 0.03125, 1.0, 0.03125, 1.0, 0.0, 1.0, 0.4062, 1.0, 0.4375, 1.0, 0.4375, 1.0, 0.4062, 1.0, 0.8125, 1.0, 0.8438, 1.0, 0.8438, 1.0, 0.8125, 1.0, 0.375, 1.0, 0.4062, 1.0, 0.4062, 1.0, 0.375, 1.0, 0.7812, 1.0, 0.8125, 1.0, 0.8125, 1.0, 0.7812, 1.0, 0.3438, 1.0, 0.375, 1.0, 0.375, 1.0, 0.3438, 1.0, 0.75, 1.0, 0.7812, 1.0, 0.7812, 1.0, 0.75, 1.0, 0.3125, 1.0, 0.3438, 1.0, 0.3438, 1.0, 0.3125, 1.0, 0.7188, 1.0, 0.75, 1.0, 0.75, 1.0, 0.7188, 1.0, 0.2812, 1.0, 0.3125, 1.0, 0.3125, 1.0, 0.2812, 1.0, 0.6875, 1.0, 0.7188, 1.0, 0.7188, 1.0, 0.6875, 1.0, 0.25, 1.0, 0.2812, 1.0, 0.2812, 1.0, 0.25, 1.0, 0.6562, 1.0, 0.6875, 1.0, 0.6875, 1.0, 0.6562, 1.0, 0.7812, 0.5, 0.7812, 1.0, 0.75, 1.0, 0.75, 0.5, 0.75, 0.5, 0.75, 1.0, 0.7188, 1.0, 0.7188, 0.5, 0.2812, 0.5, 0.2812, 1.0, 0.25, 1.0, 0.25, 0.5, 0.25, 0.5, 0.25, 1.0, 0.2188, 1.0, 0.2188, 0.5, 0.25, 1.0, 0.2188, 1.0, 0.2188, 1.0, 0.25, 1.0, 0.7812, 1.0, 0.75, 1.0, 0.75, 1.0, 0.7812, 1.0, 0.2812, 1.0, 0.25, 1.0, 0.25, 1.0, 0.2812, 1.0, 0.7188, 1.0, 0.7188, 0.5, 0.7188, 0.5, 0.7188, 1.0, 0.2188, 1.0, 0.2188, 0.5, 0.2188, 0.5, 0.2188, 1.0, 0.7812, 0.5, 0.7812, 1.0, 0.7812, 1.0, 0.7812, 0.5, 0.2812, 0.5, 0.2812, 1.0, 0.2812, 1.0, 0.2812, 0.5, 0.9854, 0.2032, 0.99, 0.25, 0.99, 0.25, 0.9854, 0.2032, 1.0, 0.5, 1.0, 1.0, 0.9688, 1.0, 0.9688, 0.5, 0.9688, 0.5, 0.9688, 1.0, 0.9375, 1.0, 0.9375, 0.5, 0.9375, 0.5, 0.9375, 1.0, 0.9062, 1.0, 0.9062, 0.5, 0.9062, 0.5, 0.9062, 1.0, 0.875, 1.0, 0.875, 0.5, 0.875, 0.5, 0.875, 1.0, 0.8438, 1.0, 0.8438, 0.5, 0.8438, 0.5, 0.8438, 1.0, 0.8125, 1.0, 0.8125, 0.5, 0.8125, 0.5, 0.8125, 1.0, 0.7812, 1.0, 0.7812, 0.5, 0.7812, 0.5, 0.7812, 1.0, 0.75, 1.0, 0.75, 0.5, 0.75, 0.5, 0.75, 1.0, 0.7188, 1.0, 0.7188, 0.5, 0.7188, 0.5, 0.7188, 1.0, 0.6875, 1.0, 0.6875, 0.5, 0.6875, 0.5, 0.6875, 1.0, 0.6562, 1.0, 0.6562, 0.5, 0.6562, 0.5, 0.6562, 1.0, 0.625, 1.0, 0.625, 0.5, 0.625, 0.5, 0.625, 1.0, 0.5938, 1.0, 0.5938, 0.5, 0.5938, 0.5, 0.5938, 1.0, 0.5625, 1.0, 0.5625, 0.5, 0.5625, 0.5, 0.5625, 1.0, 0.5312, 1.0, 0.5312, 0.5, 0.5312, 0.5, 0.5312, 1.0, 0.5, 1.0, 0.5, 0.5, 0.5, 0.5, 0.5, 1.0, 0.4688, 1.0, 0.4688, 0.5, 0.4688, 0.5, 0.4688, 1.0, 0.4375, 1.0, 0.4375, 0.5, 0.4375, 0.5, 0.4375, 1.0, 0.4062, 1.0, 0.4062, 0.5, 0.4062, 0.5, 0.4062, 1.0, 0.375, 1.0, 0.375, 0.5, 0.375, 0.5, 0.375, 1.0, 0.3438, 1.0, 0.3438, 0.5, 0.3438, 0.5, 0.3438, 1.0, 0.3125, 1.0, 0.3125, 0.5, 0.3125, 0.5, 0.3125, 1.0, 0.2812, 1.0, 0.2812, 0.5, 0.2812, 0.5, 0.2812, 1.0, 0.25, 1.0, 0.25, 0.5, 0.25, 0.5, 0.25, 1.0, 0.2188, 1.0, 0.2188, 0.5, 0.2188, 0.5, 0.2188, 1.0, 0.1875, 1.0, 0.1875, 0.5, 0.1875, 0.5, 0.1875, 1.0, 0.1562, 1.0, 0.1562, 0.5, 0.1562, 0.5, 0.1562, 1.0, 0.125, 1.0, 0.125, 0.5, 0.125, 0.5, 0.125, 1.0, 0.09375, 1.0, 0.09375, 0.5, 0.09375, 0.5, 0.09375, 1.0, 0.0625, 1.0, 0.0625, 0.5, 0.2968, 0.4854, 0.25, 0.49, 0.2032, 0.4854, 0.1582, 0.4717, 0.1167, 0.4496, 0.08029, 0.4197, 0.05045, 0.3833, 0.02827, 0.3418, 0.01461, 0.2968, 0.01, 0.25, 0.01461, 0.2032, 0.02827, 0.1582, 0.05045, 0.1167, 0.08029, 0.08029, 0.1167, 0.05045, 0.1582, 0.02827, 0.2032, 0.01461, 0.25, 0.01, 0.2968, 0.01461, 0.3418, 0.02827, 0.3833, 0.05045, 0.4197, 0.08029, 0.4496, 0.1167, 0.4717, 0.1582, 0.4854, 0.2032, 0.49, 0.25, 0.4854, 0.2968, 0.4717, 0.3418, 0.4496, 0.3833, 0.4197, 0.4197, 0.3833, 0.4496, 0.3418, 0.4717, 0.0625, 0.5, 0.0625, 1.0, 0.03125, 1.0, 0.03125, 0.5, 0.03125, 0.5, 0.03125, 1.0, 0.0, 1.0, 0.0, 0.5, 0.75, 0.49, 0.7968, 0.4854, 0.8418, 0.4717, 0.8833, 0.4496, 0.9197, 0.4197, 0.9496, 0.3833, 0.9717, 0.3418, 0.9854, 0.2968, 0.99, 0.25, 0.9854, 0.2032, 0.9717, 0.1582, 0.9496, 0.1167, 0.9197, 0.08029, 0.8833, 0.05045, 0.8418, 0.02827, 0.7968, 0.01461, 0.75, 0.01, 0.7032, 0.01461, 0.6582, 0.02827, 0.6167, 0.05045, 0.5803, 0.08029, 0.5504, 0.1167, 0.5283, 0.1582, 0.5146, 0.2032, 0.51, 0.25, 0.5146, 0.2968, 0.5283, 0.3418, 0.5504, 0.3833, 0.5803, 0.4197, 0.6167, 0.4496, 0.6582, 0.4717, 0.7032, 0.4854, 0.375, 0.0, 0.625, 0.0, 0.625, 0.25, 0.375, 0.25, 0.375, 0.25, 0.625, 0.25, 0.625, 0.5, 0.375, 0.5, 0.375, 0.5, 0.625, 0.5, 0.625, 0.75, 0.375, 0.75, 0.375, 0.75, 0.625, 0.75, 0.625, 1.0, 0.375, 1.0, 0.125, 0.5, 0.375, 0.5, 0.375, 0.75, 0.125, 0.75, 0.625, 0.5, 0.875, 0.5, 0.875, 0.75, 0.625, 0.75, 0.375, 0.0, 0.625, 0.0, 0.625, 0.25, 0.375, 0.25, 0.375, 0.25, 0.625, 0.25, 0.625, 0.5, 0.375, 0.5, 0.375, 0.5, 0.625, 0.5, 0.625, 0.75, 0.375, 0.75, 0.375, 0.75, 0.625, 0.75, 0.625, 1.0, 0.375, 1.0, 0.125, 0.5, 0.375, 0.5, 0.375, 0.75, 0.125, 0.75, 0.625, 0.5, 0.875, 0.5, 0.875, 0.75, 0.625, 0.75])
me_cylinder.update()
me_cylinder_001 = bpy.data.meshes.new('Cylinder.001')
me_cylinder_001.from_pydata([(0.0, 1.0, -1.0), (0.0, 1.0, 1.0), (0.1951, 0.9808, -1.0), (0.1951, 0.9808, 1.0), (0.3827, 0.9239, -1.0), (0.3827, 0.9239, 1.0), (0.5556, 0.8315, -1.0), (0.5556, 0.8315, 1.0), (0.7071, 0.7071, -1.0), (0.7071, 0.7071, 1.0), (0.8315, 0.5556, -1.0), (0.8315, 0.5556, 1.0), (0.9239, 0.3827, -1.0), (0.9239, 0.3827, 1.0), (0.9808, 0.1951, -1.0), (0.9808, 0.1951, 1.0), (1.0, 0.0, -1.0), (1.0, 0.0, 1.0), (0.9808, -0.1951, -1.0), (0.9808, -0.1951, 1.0), (0.9239, -0.3827, -1.0), (0.9239, -0.3827, 1.0), (0.8315, -0.5556, -1.0), (0.8315, -0.5556, 1.0), (0.7071, -0.7071, -1.0), (0.7071, -0.7071, 1.0), (0.5556, -0.8315, -1.0), (0.5556, -0.8315, 1.0), (0.3827, -0.9239, -1.0), (0.3827, -0.9239, 1.0), (0.1951, -0.9808, -1.0), (0.1951, -0.9808, 1.0), (0.0, -1.0, -1.0), (0.0, -1.0, 1.0), (-0.1951, -0.9808, -1.0), (-0.1951, -0.9808, 1.0), (-0.3827, -0.9239, -1.0), (-0.3827, -0.9239, 1.0), (-0.5556, -0.8315, -1.0), (-0.5556, -0.8315, 1.0), (-0.7071, -0.7071, -1.0), (-0.7071, -0.7071, 1.0), (-0.8315, -0.5556, -1.0), (-0.8315, -0.5556, 1.0), (-0.9239, -0.3827, -1.0), (-0.9239, -0.3827, 1.0), (-0.9808, -0.1951, -1.0), (-0.9808, -0.1951, 1.0), (-1.0, 0.0, -1.0), (-1.0, 0.0, 1.0), (-0.9808, 0.1951, -1.0), (-0.9808, 0.1951, 1.0), (-0.9239, 0.3827, -1.0), (-0.9239, 0.3827, 1.0), (-0.8315, 0.5556, -1.0), (-0.8315, 0.5556, 1.0), (-0.7071, 0.7071, -1.0), (-0.7071, 0.7071, 1.0), (-0.5556, 0.8315, -1.0), (-0.5556, 0.8315, 1.0), (-0.3827, 0.9239, -1.0), (-0.3827, 0.9239, 1.0), (-0.1951, 0.9808, -1.0), (-0.1951, 0.9808, 1.0)], [], [(0, 1, 3, 2), (2, 3, 5, 4), (4, 5, 7, 6), (6, 7, 9, 8), (8, 9, 11, 10), (10, 11, 13, 12), (12, 13, 15, 14), (14, 15, 17, 16), (16, 17, 19, 18), (18, 19, 21, 20), (20, 21, 23, 22), (22, 23, 25, 24), (24, 25, 27, 26), (26, 27, 29, 28), (28, 29, 31, 30), (30, 31, 33, 32), (32, 33, 35, 34), (34, 35, 37, 36), (36, 37, 39, 38), (38, 39, 41, 40), (40, 41, 43, 42), (42, 43, 45, 44), (44, 45, 47, 46), (46, 47, 49, 48), (48, 49, 51, 50), (50, 51, 53, 52), (52, 53, 55, 54), (54, 55, 57, 56), (56, 57, 59, 58), (58, 59, 61, 60), (3, 1, 63, 61, 59, 57, 55, 53, 51, 49, 47, 45, 43, 41, 39, 37, 35, 33, 31, 29, 27, 25, 23, 21, 19, 17, 15, 13, 11, 9, 7, 5), (60, 61, 63, 62), (62, 63, 1, 0), (0, 2, 4, 6, 8, 10, 12, 14, 16, 18, 20, 22, 24, 26, 28, 30, 32, 34, 36, 38, 40, 42, 44, 46, 48, 50, 52, 54, 56, 58, 60, 62)])
_uv = me_cylinder_001.uv_layers.new(name='UVMap')
_uv.uv.foreach_set('vector', [1.0, 0.5, 1.0, 1.0, 0.9688, 1.0, 0.9688, 0.5, 0.9688, 0.5, 0.9688, 1.0, 0.9375, 1.0, 0.9375, 0.5, 0.9375, 0.5, 0.9375, 1.0, 0.9062, 1.0, 0.9062, 0.5, 0.9062, 0.5, 0.9062, 1.0, 0.875, 1.0, 0.875, 0.5, 0.875, 0.5, 0.875, 1.0, 0.8438, 1.0, 0.8438, 0.5, 0.8438, 0.5, 0.8438, 1.0, 0.8125, 1.0, 0.8125, 0.5, 0.8125, 0.5, 0.8125, 1.0, 0.7812, 1.0, 0.7812, 0.5, 0.7812, 0.5, 0.7812, 1.0, 0.75, 1.0, 0.75, 0.5, 0.75, 0.5, 0.75, 1.0, 0.7188, 1.0, 0.7188, 0.5, 0.7188, 0.5, 0.7188, 1.0, 0.6875, 1.0, 0.6875, 0.5, 0.6875, 0.5, 0.6875, 1.0, 0.6562, 1.0, 0.6562, 0.5, 0.6562, 0.5, 0.6562, 1.0, 0.625, 1.0, 0.625, 0.5, 0.625, 0.5, 0.625, 1.0, 0.5938, 1.0, 0.5938, 0.5, 0.5938, 0.5, 0.5938, 1.0, 0.5625, 1.0, 0.5625, 0.5, 0.5625, 0.5, 0.5625, 1.0, 0.5312, 1.0, 0.5312, 0.5, 0.5312, 0.5, 0.5312, 1.0, 0.5, 1.0, 0.5, 0.5, 0.5, 0.5, 0.5, 1.0, 0.4688, 1.0, 0.4688, 0.5, 0.4688, 0.5, 0.4688, 1.0, 0.4375, 1.0, 0.4375, 0.5, 0.4375, 0.5, 0.4375, 1.0, 0.4062, 1.0, 0.4062, 0.5, 0.4062, 0.5, 0.4062, 1.0, 0.375, 1.0, 0.375, 0.5, 0.375, 0.5, 0.375, 1.0, 0.3438, 1.0, 0.3438, 0.5, 0.3438, 0.5, 0.3438, 1.0, 0.3125, 1.0, 0.3125, 0.5, 0.3125, 0.5, 0.3125, 1.0, 0.2812, 1.0, 0.2812, 0.5, 0.2812, 0.5, 0.2812, 1.0, 0.25, 1.0, 0.25, 0.5, 0.25, 0.5, 0.25, 1.0, 0.2188, 1.0, 0.2188, 0.5, 0.2188, 0.5, 0.2188, 1.0, 0.1875, 1.0, 0.1875, 0.5, 0.1875, 0.5, 0.1875, 1.0, 0.1562, 1.0, 0.1562, 0.5, 0.1562, 0.5, 0.1562, 1.0, 0.125, 1.0, 0.125, 0.5, 0.125, 0.5, 0.125, 1.0, 0.09375, 1.0, 0.09375, 0.5, 0.09375, 0.5, 0.09375, 1.0, 0.0625, 1.0, 0.0625, 0.5, 0.2968, 0.4854, 0.25, 0.49, 0.2032, 0.4854, 0.1582, 0.4717, 0.1167, 0.4496, 0.08029, 0.4197, 0.05045, 0.3833, 0.02827, 0.3418, 0.01461, 0.2968, 0.01, 0.25, 0.01461, 0.2032, 0.02827, 0.1582, 0.05045, 0.1167, 0.08029, 0.08029, 0.1167, 0.05045, 0.1582, 0.02827, 0.2032, 0.01461, 0.25, 0.01, 0.2968, 0.01461, 0.3418, 0.02827, 0.3833, 0.05045, 0.4197, 0.08029, 0.4496, 0.1167, 0.4717, 0.1582, 0.4854, 0.2032, 0.49, 0.25, 0.4854, 0.2968, 0.4717, 0.3418, 0.4496, 0.3833, 0.4197, 0.4197, 0.3833, 0.4496, 0.3418, 0.4717, 0.0625, 0.5, 0.0625, 1.0, 0.03125, 1.0, 0.03125, 0.5, 0.03125, 0.5, 0.03125, 1.0, 0.0, 1.0, 0.0, 0.5, 0.75, 0.49, 0.7968, 0.4854, 0.8418, 0.4717, 0.8833, 0.4496, 0.9197, 0.4197, 0.9496, 0.3833, 0.9717, 0.3418, 0.9854, 0.2968, 0.99, 0.25, 0.9854, 0.2032, 0.9717, 0.1582, 0.9496, 0.1167, 0.9197, 0.08029, 0.8833, 0.05045, 0.8418, 0.02827, 0.7968, 0.01461, 0.75, 0.01, 0.7032, 0.01461, 0.6582, 0.02827, 0.6167, 0.05045, 0.5803, 0.08029, 0.5504, 0.1167, 0.5283, 0.1582, 0.5146, 0.2032, 0.51, 0.25, 0.5146, 0.2968, 0.5283, 0.3418, 0.5504, 0.3833, 0.5803, 0.4197, 0.6167, 0.4496, 0.6582, 0.4717, 0.7032, 0.4854])
me_cylinder_001.update()
me_cylinder_002 = bpy.data.meshes.new('Cylinder.002')
me_cylinder_002.from_pydata([(-9.201e-10, 1.121, -0.7801), (-9.201e-10, 1.121, 1.461), (0.2187, 1.099, -0.7801), (0.2187, 1.099, 1.461), (0.4289, 1.035, -0.7801), (0.4289, 1.035, 1.461), (0.6227, 0.9319, -0.7801), (0.6227, 0.9319, 1.461), (0.7925, 0.7925, -0.7801), (0.7925, 0.7925, 1.461), (0.9319, 0.6227, -0.7801), (0.9319, 0.6227, 1.461), (1.035, 0.4289, -0.7801), (1.035, 0.4289, 1.461), (1.099, 0.2187, -0.7801), (1.099, 0.2187, 1.461), (1.121, 2.629e-09, -0.7801), (1.121, 2.629e-09, 1.461), (1.099, -0.2187, -0.7801), (1.099, -0.2187, 1.461), (1.035, -0.4289, -0.7801), (1.035, -0.4289, 1.461), (0.9319, -0.6227, -0.7801), (0.9319, -0.6227, 1.461), (0.7925, -0.7925, -0.7801), (0.7925, -0.7925, 1.461), (0.6227, -0.9319, -0.7801), (0.6227, -0.9319, 1.461), (0.4289, -1.035, -0.7801), (0.4289, -1.035, 1.461), (0.2187, -1.099, -0.7801), (0.2187, -1.099, 1.461), (-9.201e-10, -1.121, -0.7801), (-9.201e-10, -1.121, 1.461), (-0.2187, -1.099, -0.7801), (-0.2187, -1.099, 1.461), (-0.4289, -1.035, -0.7801), (-0.4289, -1.035, 1.461), (-0.6227, -0.9319, -0.7801), (-0.6227, -0.9319, 1.461), (-0.7925, -0.7925, -0.7801), (-0.7925, -0.7925, 1.461), (-0.9319, -0.6227, -0.7801), (-0.9319, -0.6227, 1.461), (-1.035, -0.4289, -0.7801), (-1.035, -0.4289, 1.461), (-1.099, -0.2187, -0.7801), (-1.099, -0.2187, 1.461), (-1.121, 2.629e-09, -0.7801), (-1.121, 2.629e-09, 1.461), (-1.099, 0.2187, -0.7801), (-1.099, 0.2187, 1.461), (-1.035, 0.4289, -0.7801), (-1.035, 0.4289, 1.461), (-0.9319, 0.6227, -0.7801), (-0.9319, 0.6227, 1.461), (-0.7925, 0.7925, -0.7801), (-0.7925, 0.7925, 1.461), (-0.6227, 0.9319, -0.7801), (-0.6227, 0.9319, 1.461), (-0.4289, 1.035, -0.7801), (-0.4289, 1.035, 1.461), (-0.2187, 1.099, -0.7801), (-0.2187, 1.099, 1.461)], [], [(0, 1, 3, 2), (2, 3, 5, 4), (4, 5, 7, 6), (6, 7, 9, 8), (8, 9, 11, 10), (10, 11, 13, 12), (12, 13, 15, 14), (14, 15, 17, 16), (16, 17, 19, 18), (18, 19, 21, 20), (20, 21, 23, 22), (22, 23, 25, 24), (24, 25, 27, 26), (26, 27, 29, 28), (28, 29, 31, 30), (30, 31, 33, 32), (32, 33, 35, 34), (34, 35, 37, 36), (36, 37, 39, 38), (38, 39, 41, 40), (40, 41, 43, 42), (42, 43, 45, 44), (44, 45, 47, 46), (46, 47, 49, 48), (48, 49, 51, 50), (50, 51, 53, 52), (52, 53, 55, 54), (54, 55, 57, 56), (56, 57, 59, 58), (58, 59, 61, 60), (3, 1, 63, 61, 59, 57, 55, 53, 51, 49, 47, 45, 43, 41, 39, 37, 35, 33, 31, 29, 27, 25, 23, 21, 19, 17, 15, 13, 11, 9, 7, 5), (60, 61, 63, 62), (62, 63, 1, 0), (0, 2, 4, 6, 8, 10, 12, 14, 16, 18, 20, 22, 24, 26, 28, 30, 32, 34, 36, 38, 40, 42, 44, 46, 48, 50, 52, 54, 56, 58, 60, 62)])
_uv = me_cylinder_002.uv_layers.new(name='UVMap')
_uv.uv.foreach_set('vector', [1.0, 0.5, 1.0, 1.0, 0.9688, 1.0, 0.9688, 0.5, 0.9688, 0.5, 0.9688, 1.0, 0.9375, 1.0, 0.9375, 0.5, 0.9375, 0.5, 0.9375, 1.0, 0.9062, 1.0, 0.9062, 0.5, 0.9062, 0.5, 0.9062, 1.0, 0.875, 1.0, 0.875, 0.5, 0.875, 0.5, 0.875, 1.0, 0.8438, 1.0, 0.8438, 0.5, 0.8438, 0.5, 0.8438, 1.0, 0.8125, 1.0, 0.8125, 0.5, 0.8125, 0.5, 0.8125, 1.0, 0.7812, 1.0, 0.7812, 0.5, 0.7812, 0.5, 0.7812, 1.0, 0.75, 1.0, 0.75, 0.5, 0.75, 0.5, 0.75, 1.0, 0.7188, 1.0, 0.7188, 0.5, 0.7188, 0.5, 0.7188, 1.0, 0.6875, 1.0, 0.6875, 0.5, 0.6875, 0.5, 0.6875, 1.0, 0.6562, 1.0, 0.6562, 0.5, 0.6562, 0.5, 0.6562, 1.0, 0.625, 1.0, 0.625, 0.5, 0.625, 0.5, 0.625, 1.0, 0.5938, 1.0, 0.5938, 0.5, 0.5938, 0.5, 0.5938, 1.0, 0.5625, 1.0, 0.5625, 0.5, 0.5625, 0.5, 0.5625, 1.0, 0.5312, 1.0, 0.5312, 0.5, 0.5312, 0.5, 0.5312, 1.0, 0.5, 1.0, 0.5, 0.5, 0.5, 0.5, 0.5, 1.0, 0.4688, 1.0, 0.4688, 0.5, 0.4688, 0.5, 0.4688, 1.0, 0.4375, 1.0, 0.4375, 0.5, 0.4375, 0.5, 0.4375, 1.0, 0.4062, 1.0, 0.4062, 0.5, 0.4062, 0.5, 0.4062, 1.0, 0.375, 1.0, 0.375, 0.5, 0.375, 0.5, 0.375, 1.0, 0.3438, 1.0, 0.3438, 0.5, 0.3438, 0.5, 0.3438, 1.0, 0.3125, 1.0, 0.3125, 0.5, 0.3125, 0.5, 0.3125, 1.0, 0.2812, 1.0, 0.2812, 0.5, 0.2812, 0.5, 0.2812, 1.0, 0.25, 1.0, 0.25, 0.5, 0.25, 0.5, 0.25, 1.0, 0.2188, 1.0, 0.2188, 0.5, 0.2188, 0.5, 0.2188, 1.0, 0.1875, 1.0, 0.1875, 0.5, 0.1875, 0.5, 0.1875, 1.0, 0.1562, 1.0, 0.1562, 0.5, 0.1562, 0.5, 0.1562, 1.0, 0.125, 1.0, 0.125, 0.5, 0.125, 0.5, 0.125, 1.0, 0.09375, 1.0, 0.09375, 0.5, 0.09375, 0.5, 0.09375, 1.0, 0.0625, 1.0, 0.0625, 0.5, 0.2968, 0.4854, 0.25, 0.49, 0.2032, 0.4854, 0.1582, 0.4717, 0.1167, 0.4496, 0.08029, 0.4197, 0.05045, 0.3833, 0.02827, 0.3418, 0.01461, 0.2968, 0.01, 0.25, 0.01461, 0.2032, 0.02827, 0.1582, 0.05045, 0.1167, 0.08029, 0.08029, 0.1167, 0.05045, 0.1582, 0.02827, 0.2032, 0.01461, 0.25, 0.01, 0.2968, 0.01461, 0.3418, 0.02827, 0.3833, 0.05045, 0.4197, 0.08029, 0.4496, 0.1167, 0.4717, 0.1582, 0.4854, 0.2032, 0.49, 0.25, 0.4854, 0.2968, 0.4717, 0.3418, 0.4496, 0.3833, 0.4197, 0.4197, 0.3833, 0.4496, 0.3418, 0.4717, 0.0625, 0.5, 0.0625, 1.0, 0.03125, 1.0, 0.03125, 0.5, 0.03125, 0.5, 0.03125, 1.0, 0.0, 1.0, 0.0, 0.5, 0.75, 0.49, 0.7968, 0.4854, 0.8418, 0.4717, 0.8833, 0.4496, 0.9197, 0.4197, 0.9496, 0.3833, 0.9717, 0.3418, 0.9854, 0.2968, 0.99, 0.25, 0.9854, 0.2032, 0.9717, 0.1582, 0.9496, 0.1167, 0.9197, 0.08029, 0.8833, 0.05045, 0.8418, 0.02827, 0.7968, 0.01461, 0.75, 0.01, 0.7032, 0.01461, 0.6582, 0.02827, 0.6167, 0.05045, 0.5803, 0.08029, 0.5504, 0.1167, 0.5283, 0.1582, 0.5146, 0.2032, 0.51, 0.25, 0.5146, 0.2968, 0.5283, 0.3418, 0.5504, 0.3833, 0.5803, 0.4197, 0.6167, 0.4496, 0.6582, 0.4717, 0.7032, 0.4854])
me_cylinder_002.update()
me_cylinder_003 = bpy.data.meshes.new('Cylinder.003')
me_cylinder_003.from_pydata([(6.385e-09, 0.5011, -1.0), (4.354e-09, 0.2806, 1.103), (0.1918, 0.463, -1.0), (0.1074, 0.2592, 1.103), (0.3543, 0.3543, -1.0), (0.1984, 0.1984, 1.103), (0.463, 0.1918, -1.0), (0.2592, 0.1074, 1.103), (0.5011, 9.131e-09, -1.0), (0.2806, 8.709e-09, 1.103), (0.463, -0.1918, -1.0), (0.2592, -0.1074, 1.103), (0.3543, -0.3543, -1.0), (0.1984, -0.1984, 1.103), (0.1918, -0.463, -1.0), (0.1074, -0.2592, 1.103), (6.385e-09, -0.5011, -1.0), (4.354e-09, -0.2806, 1.103), (-0.1918, -0.463, -1.0), (-0.1074, -0.2592, 1.103), (-0.3543, -0.3543, -1.0), (-0.1984, -0.1984, 1.103), (-0.463, -0.1918, -1.0), (-0.2592, -0.1074, 1.103), (-0.5011, 9.131e-09, -1.0), (-0.2806, 8.709e-09, 1.103), (-0.463, 0.1918, -1.0), (-0.2592, 0.1074, 1.103), (-0.3543, 0.3543, -1.0), (-0.1984, 0.1984, 1.103), (-0.1918, 0.463, -1.0), (-0.1074, 0.2592, 1.103), (0.002571, 1.0, 0.1572), (0.002571, 1.0, 0.9709), (0.3853, 0.9239, 0.9709), (0.3853, 0.9239, 0.1572), (0.7097, 0.7071, 0.9709), (0.7097, 0.7071, 0.1572), (0.9265, 0.3827, 0.9709), (0.9265, 0.3827, 0.1572), (1.003, -2.936e-08, 0.9709), (1.003, -2.936e-08, 0.1572), (0.9265, -0.3827, 0.9709), (0.9265, -0.3827, 0.1572), (0.7097, -0.7071, 0.9709), (0.7097, -0.7071, 0.1572), (0.3853, -0.9239, 0.9709), (0.3853, -0.9239, 0.1572), (0.002571, -1.0, 0.9709), (0.002571, -1.0, 0.1572), (-0.3801, -0.9239, 0.9709), (-0.3801, -0.9239, 0.1572), (-0.7045, -0.7071, 0.9709), (-0.7045, -0.7071, 0.1572), (-0.9213, -0.3827, 0.9709), (-0.9213, -0.3827, 0.1572), (-0.9974, -2.936e-08, 0.9709), (-0.9974, -2.936e-08, 0.1572), (-0.9213, 0.3827, 0.9709), (-0.9213, 0.3827, 0.1572), (-0.7045, 0.7071, 0.9709), (-0.7045, 0.7071, 0.1572), (-0.3801, 0.9239, 0.9709), (-0.3801, 0.9239, 0.1572)], [], [(33, 1, 3, 34), (34, 3, 5, 36), (36, 5, 7, 38), (38, 7, 9, 40), (40, 9, 11, 42), (42, 11, 13, 44), (44, 13, 15, 46), (46, 15, 17, 48), (48, 17, 19, 50), (50, 19, 21, 52), (52, 21, 23, 54), (54, 23, 25, 56), (56, 25, 27, 58), (58, 27, 29, 60), (3, 1, 31, 29, 27, 25, 23, 21, 19, 17, 15, 13, 11, 9, 7, 5), (60, 29, 31, 62), (62, 31, 1, 33), (0, 2, 4, 6, 8, 10, 12, 14, 16, 18, 20, 22, 24, 26, 28, 30), (30, 63, 32, 0), (63, 62, 33, 32), (28, 61, 63, 30), (61, 60, 62, 63), (26, 59, 61, 28), (59, 58, 60, 61), (24, 57, 59, 26), (57, 56, 58, 59), (22, 55, 57, 24), (55, 54, 56, 57), (20, 53, 55, 22), (53, 52, 54, 55), (18, 51, 53, 20), (51, 50, 52, 53), (16, 49, 51, 18), (49, 48, 50, 51), (14, 47, 49, 16), (47, 46, 48, 49), (12, 45, 47, 14), (45, 44, 46, 47), (10, 43, 45, 12), (43, 42, 44, 45), (8, 41, 43, 10), (41, 40, 42, 43), (6, 39, 41, 8), (39, 38, 40, 41), (4, 37, 39, 6), (37, 36, 38, 39), (2, 35, 37, 4), (35, 34, 36, 37), (0, 32, 35, 2), (32, 33, 34, 35)])
_uv = me_cylinder_003.uv_layers.new(name='UVMap')
_uv.uv.foreach_set('vector', [0.9996, 0.9711, 1.0, 1.0, 0.9375, 1.0, 0.9372, 0.9711, 0.9372, 0.9711, 0.9375, 1.0, 0.875, 1.0, 0.8748, 0.9711, 0.8748, 0.9711, 0.875, 1.0, 0.8125, 1.0, 0.8124, 0.9711, 0.8124, 0.9711, 0.8125, 1.0, 0.75, 1.0, 0.75, 0.9711, 0.75, 0.9711, 0.75, 1.0, 0.6875, 1.0, 0.6876, 0.9711, 0.6876, 0.9711, 0.6875, 1.0, 0.625, 1.0, 0.6252, 0.9711, 0.6252, 0.9711, 0.625, 1.0, 0.5625, 1.0, 0.5628, 0.9711, 0.5628, 0.9711, 0.5625, 1.0, 0.5, 1.0, 0.5004, 0.9711, 0.5004, 0.9711, 0.5, 1.0, 0.4375, 1.0, 0.4379, 0.9711, 0.4379, 0.9711, 0.4375, 1.0, 0.375, 1.0, 0.3753, 0.9711, 0.3753, 0.9711, 0.375, 1.0, 0.3125, 1.0, 0.3127, 0.9711, 0.3127, 0.9711, 0.3125, 1.0, 0.25, 1.0, 0.25, 0.9711, 0.25, 0.9711, 0.25, 1.0, 0.1875, 1.0, 0.1873, 0.9711, 0.1873, 0.9711, 0.1875, 1.0, 0.125, 1.0, 0.1247, 0.9711, 0.3418, 0.4717, 0.25, 0.49, 0.1582, 0.4717, 0.08029, 0.4197, 0.02827, 0.3418, 0.01, 0.25, 0.02827, 0.1582, 0.08029, 0.08029, 0.1582, 0.02827, 0.25, 0.01, 0.3418, 0.02827, 0.4197, 0.08029, 0.4717, 0.1582, 0.49, 0.25, 0.4717, 0.3418, 0.4197, 0.4197, 0.1247, 0.9711, 0.125, 1.0, 0.0625, 1.0, 0.0621, 0.9711, 0.0621, 0.9711, 0.0625, 1.0, 0.0, 1.0, -0.0004039, 0.9711, 0.75, 0.49, 0.8418, 0.4717, 0.9197, 0.4197, 0.9717, 0.3418, 0.99, 0.25, 0.9717, 0.1582, 0.9197, 0.08029, 0.8418, 0.02827, 0.75, 0.01, 0.6582, 0.02827, 0.5803, 0.08029, 0.5283, 0.1582, 0.51, 0.25, 0.5283, 0.3418, 0.5803, 0.4197, 0.6582, 0.4717, 0.0625, 0.5, 0.0621, 0.8044, -0.0004039, 0.8044, 0.0, 0.5, 0.0621, 0.8044, 0.0621, 0.9711, -0.0004039, 0.9711, -0.0004039, 0.8044, 0.125, 0.5, 0.1247, 0.8044, 0.0621, 0.8044, 0.0625, 0.5, 0.1247, 0.8044, 0.1247, 0.9711, 0.0621, 0.9711, 0.0621, 0.8044, 0.1875, 0.5, 0.1873, 0.8044, 0.1247, 0.8044, 0.125, 0.5, 0.1873, 0.8044, 0.1873, 0.9711, 0.1247, 0.9711, 0.1247, 0.8044, 0.25, 0.5, 0.25, 0.8044, 0.1873, 0.8044, 0.1875, 0.5, 0.25, 0.8044, 0.25, 0.9711, 0.1873, 0.9711, 0.1873, 0.8044, 0.3125, 0.5, 0.3127, 0.8044, 0.25, 0.8044, 0.25, 0.5, 0.3127, 0.8044, 0.3127, 0.9711, 0.25, 0.9711, 0.25, 0.8044, 0.375, 0.5, 0.3753, 0.8044, 0.3127, 0.8044, 0.3125, 0.5, 0.3753, 0.8044, 0.3753, 0.9711, 0.3127, 0.9711, 0.3127, 0.8044, 0.4375, 0.5, 0.4379, 0.8044, 0.3753, 0.8044, 0.375, 0.5, 0.4379, 0.8044, 0.4379, 0.9711, 0.3753, 0.9711, 0.3753, 0.8044, 0.5, 0.5, 0.5004, 0.8044, 0.4379, 0.8044, 0.4375, 0.5, 0.5004, 0.8044, 0.5004, 0.9711, 0.4379, 0.9711, 0.4379, 0.8044, 0.5625, 0.5, 0.5628, 0.8044, 0.5004, 0.8044, 0.5, 0.5, 0.5628, 0.8044, 0.5628, 0.9711, 0.5004, 0.9711, 0.5004, 0.8044, 0.625, 0.5, 0.6252, 0.8044, 0.5628, 0.8044, 0.5625, 0.5, 0.6252, 0.8044, 0.6252, 0.9711, 0.5628, 0.9711, 0.5628, 0.8044, 0.6875, 0.5, 0.6876, 0.8044, 0.6252, 0.8044, 0.625, 0.5, 0.6876, 0.8044, 0.6876, 0.9711, 0.6252, 0.9711, 0.6252, 0.8044, 0.75, 0.5, 0.75, 0.8044, 0.6876, 0.8044, 0.6875, 0.5, 0.75, 0.8044, 0.75, 0.9711, 0.6876, 0.9711, 0.6876, 0.8044, 0.8125, 0.5, 0.8124, 0.8044, 0.75, 0.8044, 0.75, 0.5, 0.8124, 0.8044, 0.8124, 0.9711, 0.75, 0.9711, 0.75, 0.8044, 0.875, 0.5, 0.8748, 0.8044, 0.8124, 0.8044, 0.8125, 0.5, 0.8748, 0.8044, 0.8748, 0.9711, 0.8124, 0.9711, 0.8124, 0.8044, 0.9375, 0.5, 0.9372, 0.8044, 0.8748, 0.8044, 0.875, 0.5, 0.9372, 0.8044, 0.9372, 0.9711, 0.8748, 0.9711, 0.8748, 0.8044, 1.0, 0.5, 0.9996, 0.8044, 0.9372, 0.8044, 0.9375, 0.5, 0.9996, 0.8044, 0.9996, 0.9711, 0.9372, 0.9711, 0.9372, 0.8044])
me_cylinder_003.update()

# ---- objects
ob_cylinder = bpy.data.objects.new('Cylinder', me_cylinder)
ob_empty = bpy.data.objects.new('Empty', None)
ob_cylinder_001 = bpy.data.objects.new('Cylinder.001', me_cylinder_001)
ob_cylinder_002 = bpy.data.objects.new('Cylinder.002', me_cylinder_002)
ob_cylinder_003 = bpy.data.objects.new('Cylinder.003', me_cylinder_003)

# ---- transforms, parenting, visibility, modifiers, constraints
ob_cylinder.location = (0.0, 0.0, 0.0)
_m = ob_cylinder.modifiers.new('Array', 'ARRAY')
_m.count = 4
_m.use_relative_offset = False
_m.use_object_offset = True
_m.offset_object = ob_empty
ob_empty.location = (0.0, 0.0, 0.0)
ob_empty.rotation_euler = (0.0, -0.0, 1.571)
ob_cylinder_001.location = (0.0, 0.0, -0.419)
ob_cylinder_001.scale = (0.3945, 0.3945, 0.06595)
ob_cylinder_002.location = (0.0, 0.0, 0.2762)
ob_cylinder_002.scale = (0.2139, 0.2139, 0.1519)
ob_cylinder_003.location = (0.0, 0.0, -0.02849)
ob_cylinder_003.scale = (1.231, 1.231, 0.4882)

# ---- collection membership
col_collection.objects.link(ob_cylinder)
col_collection.objects.link(ob_empty)
col_collection.objects.link(ob_cylinder_001)
col_collection.objects.link(ob_cylinder_002)
col_collection.objects.link(ob_cylinder_003)

# ---- scene / render settings (as saved in the file)
scene.frame_start = 1; scene.frame_end = 250; scene.frame_set(1)
scene.render.engine = 'BLENDER_EEVEE_NEXT'
scene.cycles.sampling_pattern = 'TABULATED_SOBOL'
scene.eevee.ray_tracing_options.trace_max_roughness = 0.0
bpy.context.view_layer.update()

# ---- added for rendering (the .blend has no active camera and no usable light): camera, sun
cam_auto = bpy.data.cameras.new('AutoCamera')
cam_auto.lens = 50.0
cam_auto.sensor_width = 36.0
cam_auto.clip_end = 1000.0
ob_auto_camera = bpy.data.objects.new('AutoCamera', cam_auto)
scene.collection.objects.link(ob_auto_camera)
ob_auto_camera.location = (3.36167, -4.03021, 2.68343)
ob_auto_camera.rotation_euler = (1.09748, -7.21219e-08, 0.694738)
scene.camera = ob_auto_camera
light_auto_sun = bpy.data.lights.new('AutoSun', 'SUN')
light_auto_sun.energy = 3.0
light_auto_sun.angle = 0.0523599
ob_auto_sun = bpy.data.objects.new('AutoSun', light_auto_sun)
scene.collection.objects.link(ob_auto_sun)
ob_auto_sun.rotation_euler = (0.872665, 0.174533, 0.523599)
bpy.context.view_layer.update()
